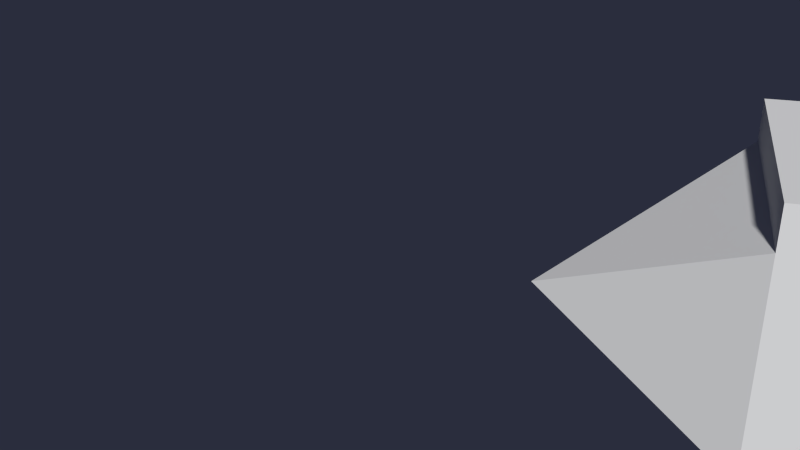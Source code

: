 # Source: Level02_BONEROUTE-AnyFish02.blend  (saved by Blender 2.76.0; exported with 4.5.12 LTS)
import bpy
from mathutils import Matrix  # noqa: F401  (used for matrix-valued properties, if any)

bpy.ops.wm.read_factory_settings(use_empty=True)
scene = bpy.context.scene
scene.name = 'Scene'

# ---- collections
col_collection_1 = bpy.data.collections.new('Collection 1'); scene.collection.children.link(col_collection_1)

# ---- world
world_world = bpy.data.worlds.new('World'); scene.world = world_world
world_world.color = (0.02323, 0.02646, 0.04696)
world_world.use_sun_shadow = False
world_world.sun_shadow_jitter_overblur = 0.0
world_world.cycles.sampling_method = 'MANUAL'
world_world.cycles.sample_map_resolution = 256

# ---- meshes
me_cube = bpy.data.meshes.new('Cube')
me_cube.from_pydata([(-0.186, -0.186, -0.186), (-0.186, -0.186, 0.186), (-0.186, 0.186, -0.186), (-0.186, 0.186, 0.186), (0.186, -0.186, -0.186), (0.186, -0.186, 0.186), (0.186, 0.186, -0.186), (0.186, 0.186, 0.186), (-0.186, -0.186, 0.2566), (-0.186, 0.186, 0.2566), (0.186, 0.186, 0.2566), (0.186, -0.186, 0.2566), (-0.5065, -4.47e-08, 0.0)], [], [(3, 7, 6, 2), (7, 5, 4, 6), (5, 1, 0, 4), (0, 2, 6, 4), (5, 7, 10, 11), (11, 10, 9, 8), (3, 1, 8, 9), (1, 5, 11, 8), (7, 3, 9, 10), (2, 0, 12), (1, 3, 12), (3, 2, 12), (0, 1, 12)])
me_cube.use_remesh_preserve_volume = False
me_cube.use_remesh_preserve_attributes = False
me_cube.use_mirror_vertex_groups = False
me_cube.update()
arm_armature_019 = bpy.data.armatures.new('Armature.019')  # bones are not reproduced

# ---- objects
ob_a_boneroute_anyfish02 = bpy.data.objects.new('A_BONEROUTE-AnyFish02', arm_armature_019)
ob_cube = bpy.data.objects.new('Cube', me_cube)

# ---- transforms, parenting, visibility, modifiers, constraints
ob_a_boneroute_anyfish02.location = (34.45, -113.9, -7.295)
ob_a_boneroute_anyfish02.rotation_euler = (0.0, -0.0, 2.026)
ob_a_boneroute_anyfish02.show_in_front = True
ob_a_boneroute_anyfish02.lineart.crease_threshold = 0.0
ob_cube.parent = ob_a_boneroute_anyfish02
ob_cube.matrix_parent_inverse = Matrix(((-0.4396, 0.8982, 0.0, 117.4), (-0.8982, -0.4396, 0.0, -19.7), (-1.304e-08, 0.0, 1.0, 7.295), (0.0, 0.0, 0.0, 1.0)))
ob_cube.location = (34.45, -113.9, -7.295)
ob_cube.rotation_euler = (-5.955e-09, 1.439e-09, 0.4743)
ob_cube.lineart.crease_threshold = 0.0

# ---- collection membership
col_collection_1.objects.link(ob_a_boneroute_anyfish02)
col_collection_1.objects.link(ob_cube)

# ---- scene / render settings (as saved in the file)
scene.frame_start = 1; scene.frame_end = 2000; scene.frame_set(1)
scene.render.engine = 'BLENDER_EEVEE_NEXT'
scene.render.resolution_percentage = 50
scene.render.dither_intensity = 0.0
scene.cycles.use_denoising = False
scene.cycles.samples = 10
scene.cycles.sampling_pattern = 'TABULATED_SOBOL'
scene.cycles.light_sampling_threshold = 0.0
scene.cycles.use_adaptive_sampling = False
scene.cycles.use_light_tree = False
scene.cycles.blur_glossy = 0.0
scene.cycles.pixel_filter_type = 'GAUSSIAN'
scene.cycles.sample_clamp_indirect = 0.0
scene.view_settings.view_transform = 'Standard'
bpy.context.view_layer.update()

# ---- added for rendering (the .blend has no active camera and no usable light): camera, sun
cam_auto = bpy.data.cameras.new('AutoCamera')
cam_auto.lens = 50.0
cam_auto.sensor_width = 36.0
cam_auto.clip_end = 1000.0
ob_auto_camera = bpy.data.objects.new('AutoCamera', cam_auto)
scene.collection.objects.link(ob_auto_camera)
ob_auto_camera.location = (35.33, -115.193, -6.43789)
ob_auto_camera.rotation_euler = (1.09748, -7.21219e-08, 0.694738)
scene.camera = ob_auto_camera
light_auto_sun = bpy.data.lights.new('AutoSun', 'SUN')
light_auto_sun.energy = 3.0
light_auto_sun.angle = 0.0523599
ob_auto_sun = bpy.data.objects.new('AutoSun', light_auto_sun)
scene.collection.objects.link(ob_auto_sun)
ob_auto_sun.rotation_euler = (0.872665, 0.174533, 0.523599)
bpy.context.view_layer.update()
